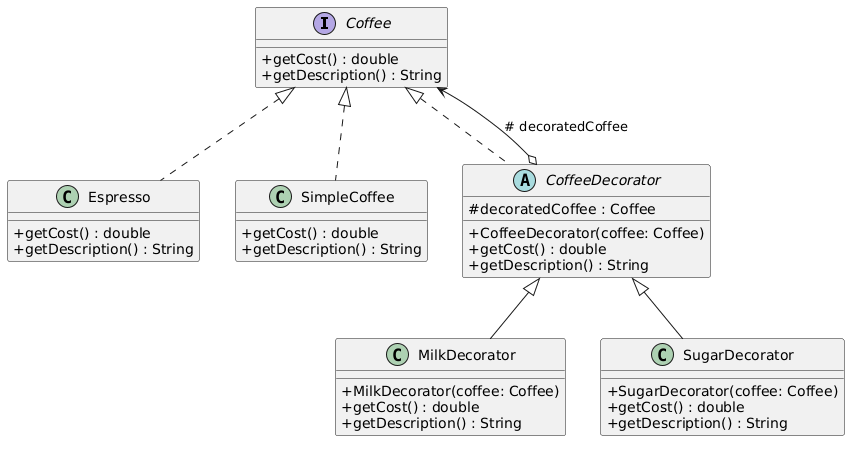

The diagram above was rendered by PlantUML. Its source (embedded in the PNG):
@startuml
skinparam classAttributeIconSize 0

interface Coffee {
    + getCost() : double
    + getDescription() : String
}

class Espresso {
    + getCost() : double
    + getDescription() : String
}

class SimpleCoffee {
    + getCost() : double
    + getDescription() : String
}

abstract class CoffeeDecorator {
    # decoratedCoffee : Coffee
    + CoffeeDecorator(coffee: Coffee)
    + getCost() : double
    + getDescription() : String
}

class MilkDecorator {
    + MilkDecorator(coffee: Coffee)
    + getCost() : double
    + getDescription() : String
}

class SugarDecorator {
    + SugarDecorator(coffee: Coffee)
    + getCost() : double
    + getDescription() : String
}

Coffee <|.. Espresso
Coffee <|.. SimpleCoffee
Coffee <|.. CoffeeDecorator
CoffeeDecorator o--> Coffee : "# decoratedCoffee"
CoffeeDecorator <|-- MilkDecorator
CoffeeDecorator <|-- SugarDecorator
@enduml